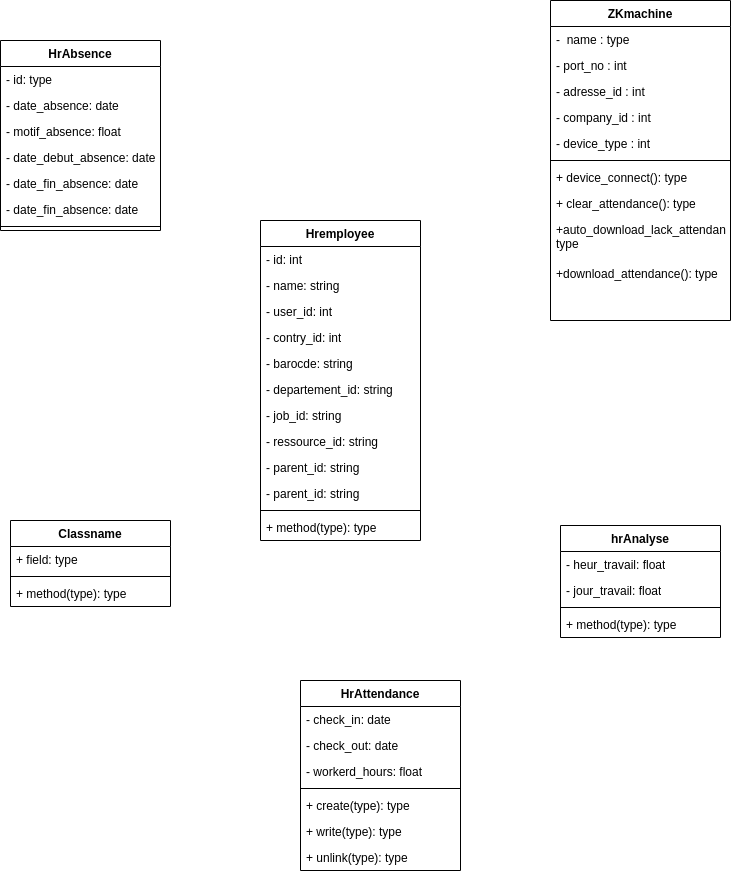

The diagram above was exported from draw.io. Its source (the exported page's mxGraphModel, read from the mxfile embedded in the PNG):
<mxGraphModel dx="1114" dy="629" grid="1" gridSize="10" guides="1" tooltips="1" connect="1" arrows="1" fold="1" page="1" pageScale="1" pageWidth="827" pageHeight="1169" math="0" shadow="0">
  <root>
    <mxCell id="0" />
    <mxCell id="1" parent="0" />
    <mxCell id="gh2eNmlR7F0Eqz0cYjEm-4" value="HrAbsence" style="swimlane;fontStyle=1;align=center;verticalAlign=top;childLayout=stackLayout;horizontal=1;startSize=26;horizontalStack=0;resizeParent=1;resizeParentMax=0;resizeLast=0;collapsible=1;marginBottom=0;whiteSpace=wrap;html=1;" vertex="1" parent="1">
      <mxGeometry x="30" y="100" width="160" height="190" as="geometry" />
    </mxCell>
    <mxCell id="gh2eNmlR7F0Eqz0cYjEm-5" value="- id: type" style="text;strokeColor=none;fillColor=none;align=left;verticalAlign=top;spacingLeft=4;spacingRight=4;overflow=hidden;rotatable=0;points=[[0,0.5],[1,0.5]];portConstraint=eastwest;whiteSpace=wrap;html=1;" vertex="1" parent="gh2eNmlR7F0Eqz0cYjEm-4">
      <mxGeometry y="26" width="160" height="26" as="geometry" />
    </mxCell>
    <mxCell id="gh2eNmlR7F0Eqz0cYjEm-9" value="- date_absence: date" style="text;strokeColor=none;fillColor=none;align=left;verticalAlign=top;spacingLeft=4;spacingRight=4;overflow=hidden;rotatable=0;points=[[0,0.5],[1,0.5]];portConstraint=eastwest;whiteSpace=wrap;html=1;" vertex="1" parent="gh2eNmlR7F0Eqz0cYjEm-4">
      <mxGeometry y="52" width="160" height="26" as="geometry" />
    </mxCell>
    <mxCell id="gh2eNmlR7F0Eqz0cYjEm-10" value="- motif_absence: float" style="text;strokeColor=none;fillColor=none;align=left;verticalAlign=top;spacingLeft=4;spacingRight=4;overflow=hidden;rotatable=0;points=[[0,0.5],[1,0.5]];portConstraint=eastwest;whiteSpace=wrap;html=1;" vertex="1" parent="gh2eNmlR7F0Eqz0cYjEm-4">
      <mxGeometry y="78" width="160" height="26" as="geometry" />
    </mxCell>
    <mxCell id="gh2eNmlR7F0Eqz0cYjEm-30" value="- date_debut_absence: date" style="text;strokeColor=none;fillColor=none;align=left;verticalAlign=top;spacingLeft=4;spacingRight=4;overflow=hidden;rotatable=0;points=[[0,0.5],[1,0.5]];portConstraint=eastwest;whiteSpace=wrap;html=1;" vertex="1" parent="gh2eNmlR7F0Eqz0cYjEm-4">
      <mxGeometry y="104" width="160" height="26" as="geometry" />
    </mxCell>
    <mxCell id="gh2eNmlR7F0Eqz0cYjEm-31" value="- date_fin_absence: date" style="text;strokeColor=none;fillColor=none;align=left;verticalAlign=top;spacingLeft=4;spacingRight=4;overflow=hidden;rotatable=0;points=[[0,0.5],[1,0.5]];portConstraint=eastwest;whiteSpace=wrap;html=1;" vertex="1" parent="gh2eNmlR7F0Eqz0cYjEm-4">
      <mxGeometry y="130" width="160" height="26" as="geometry" />
    </mxCell>
    <mxCell id="gh2eNmlR7F0Eqz0cYjEm-32" value="- date_fin_absence: date" style="text;strokeColor=none;fillColor=none;align=left;verticalAlign=top;spacingLeft=4;spacingRight=4;overflow=hidden;rotatable=0;points=[[0,0.5],[1,0.5]];portConstraint=eastwest;whiteSpace=wrap;html=1;" vertex="1" parent="gh2eNmlR7F0Eqz0cYjEm-4">
      <mxGeometry y="156" width="160" height="26" as="geometry" />
    </mxCell>
    <mxCell id="gh2eNmlR7F0Eqz0cYjEm-6" value="" style="line;strokeWidth=1;fillColor=none;align=left;verticalAlign=middle;spacingTop=-1;spacingLeft=3;spacingRight=3;rotatable=0;labelPosition=right;points=[];portConstraint=eastwest;strokeColor=inherit;" vertex="1" parent="gh2eNmlR7F0Eqz0cYjEm-4">
      <mxGeometry y="182" width="160" height="8" as="geometry" />
    </mxCell>
    <mxCell id="gh2eNmlR7F0Eqz0cYjEm-11" value="ZKmachine" style="swimlane;fontStyle=1;align=center;verticalAlign=top;childLayout=stackLayout;horizontal=1;startSize=26;horizontalStack=0;resizeParent=1;resizeParentMax=0;resizeLast=0;collapsible=1;marginBottom=0;whiteSpace=wrap;html=1;" vertex="1" parent="1">
      <mxGeometry x="580" y="60" width="180" height="320" as="geometry" />
    </mxCell>
    <mxCell id="gh2eNmlR7F0Eqz0cYjEm-12" value="-&amp;nbsp; name : type&amp;nbsp;" style="text;strokeColor=none;fillColor=none;align=left;verticalAlign=top;spacingLeft=4;spacingRight=4;overflow=hidden;rotatable=0;points=[[0,0.5],[1,0.5]];portConstraint=eastwest;whiteSpace=wrap;html=1;" vertex="1" parent="gh2eNmlR7F0Eqz0cYjEm-11">
      <mxGeometry y="26" width="180" height="26" as="geometry" />
    </mxCell>
    <mxCell id="gh2eNmlR7F0Eqz0cYjEm-23" value="- port_no : int" style="text;strokeColor=none;fillColor=none;align=left;verticalAlign=top;spacingLeft=4;spacingRight=4;overflow=hidden;rotatable=0;points=[[0,0.5],[1,0.5]];portConstraint=eastwest;whiteSpace=wrap;html=1;" vertex="1" parent="gh2eNmlR7F0Eqz0cYjEm-11">
      <mxGeometry y="52" width="180" height="26" as="geometry" />
    </mxCell>
    <mxCell id="gh2eNmlR7F0Eqz0cYjEm-24" value="- adresse_id : int" style="text;strokeColor=none;fillColor=none;align=left;verticalAlign=top;spacingLeft=4;spacingRight=4;overflow=hidden;rotatable=0;points=[[0,0.5],[1,0.5]];portConstraint=eastwest;whiteSpace=wrap;html=1;" vertex="1" parent="gh2eNmlR7F0Eqz0cYjEm-11">
      <mxGeometry y="78" width="180" height="26" as="geometry" />
    </mxCell>
    <mxCell id="gh2eNmlR7F0Eqz0cYjEm-25" value="- company_id : int" style="text;strokeColor=none;fillColor=none;align=left;verticalAlign=top;spacingLeft=4;spacingRight=4;overflow=hidden;rotatable=0;points=[[0,0.5],[1,0.5]];portConstraint=eastwest;whiteSpace=wrap;html=1;" vertex="1" parent="gh2eNmlR7F0Eqz0cYjEm-11">
      <mxGeometry y="104" width="180" height="26" as="geometry" />
    </mxCell>
    <mxCell id="gh2eNmlR7F0Eqz0cYjEm-26" value="- device_type : int" style="text;strokeColor=none;fillColor=none;align=left;verticalAlign=top;spacingLeft=4;spacingRight=4;overflow=hidden;rotatable=0;points=[[0,0.5],[1,0.5]];portConstraint=eastwest;whiteSpace=wrap;html=1;" vertex="1" parent="gh2eNmlR7F0Eqz0cYjEm-11">
      <mxGeometry y="130" width="180" height="26" as="geometry" />
    </mxCell>
    <mxCell id="gh2eNmlR7F0Eqz0cYjEm-13" value="" style="line;strokeWidth=1;fillColor=none;align=left;verticalAlign=middle;spacingTop=-1;spacingLeft=3;spacingRight=3;rotatable=0;labelPosition=right;points=[];portConstraint=eastwest;strokeColor=inherit;" vertex="1" parent="gh2eNmlR7F0Eqz0cYjEm-11">
      <mxGeometry y="156" width="180" height="8" as="geometry" />
    </mxCell>
    <mxCell id="gh2eNmlR7F0Eqz0cYjEm-14" value="+ device_connect(): type" style="text;strokeColor=none;fillColor=none;align=left;verticalAlign=top;spacingLeft=4;spacingRight=4;overflow=hidden;rotatable=0;points=[[0,0.5],[1,0.5]];portConstraint=eastwest;whiteSpace=wrap;html=1;" vertex="1" parent="gh2eNmlR7F0Eqz0cYjEm-11">
      <mxGeometry y="164" width="180" height="26" as="geometry" />
    </mxCell>
    <mxCell id="gh2eNmlR7F0Eqz0cYjEm-27" value="+ clear_attendance(): type" style="text;strokeColor=none;fillColor=none;align=left;verticalAlign=top;spacingLeft=4;spacingRight=4;overflow=hidden;rotatable=0;points=[[0,0.5],[1,0.5]];portConstraint=eastwest;whiteSpace=wrap;html=1;" vertex="1" parent="gh2eNmlR7F0Eqz0cYjEm-11">
      <mxGeometry y="190" width="180" height="26" as="geometry" />
    </mxCell>
    <mxCell id="gh2eNmlR7F0Eqz0cYjEm-28" value="+auto_download_lack_attendance&lt;span style=&quot;background-color: initial;&quot;&gt;(): type&lt;/span&gt;" style="text;strokeColor=none;fillColor=none;align=left;verticalAlign=top;spacingLeft=4;spacingRight=4;overflow=hidden;rotatable=0;points=[[0,0.5],[1,0.5]];portConstraint=eastwest;whiteSpace=wrap;html=1;" vertex="1" parent="gh2eNmlR7F0Eqz0cYjEm-11">
      <mxGeometry y="216" width="180" height="44" as="geometry" />
    </mxCell>
    <mxCell id="gh2eNmlR7F0Eqz0cYjEm-29" value="+download_attendance&lt;span style=&quot;background-color: initial;&quot;&gt;(): type&lt;/span&gt;" style="text;strokeColor=none;fillColor=none;align=left;verticalAlign=top;spacingLeft=4;spacingRight=4;overflow=hidden;rotatable=0;points=[[0,0.5],[1,0.5]];portConstraint=eastwest;whiteSpace=wrap;html=1;" vertex="1" parent="gh2eNmlR7F0Eqz0cYjEm-11">
      <mxGeometry y="260" width="180" height="60" as="geometry" />
    </mxCell>
    <mxCell id="gh2eNmlR7F0Eqz0cYjEm-15" value="Classname" style="swimlane;fontStyle=1;align=center;verticalAlign=top;childLayout=stackLayout;horizontal=1;startSize=26;horizontalStack=0;resizeParent=1;resizeParentMax=0;resizeLast=0;collapsible=1;marginBottom=0;whiteSpace=wrap;html=1;" vertex="1" parent="1">
      <mxGeometry x="40" y="580" width="160" height="86" as="geometry" />
    </mxCell>
    <mxCell id="gh2eNmlR7F0Eqz0cYjEm-16" value="+ field: type" style="text;strokeColor=none;fillColor=none;align=left;verticalAlign=top;spacingLeft=4;spacingRight=4;overflow=hidden;rotatable=0;points=[[0,0.5],[1,0.5]];portConstraint=eastwest;whiteSpace=wrap;html=1;" vertex="1" parent="gh2eNmlR7F0Eqz0cYjEm-15">
      <mxGeometry y="26" width="160" height="26" as="geometry" />
    </mxCell>
    <mxCell id="gh2eNmlR7F0Eqz0cYjEm-17" value="" style="line;strokeWidth=1;fillColor=none;align=left;verticalAlign=middle;spacingTop=-1;spacingLeft=3;spacingRight=3;rotatable=0;labelPosition=right;points=[];portConstraint=eastwest;strokeColor=inherit;" vertex="1" parent="gh2eNmlR7F0Eqz0cYjEm-15">
      <mxGeometry y="52" width="160" height="8" as="geometry" />
    </mxCell>
    <mxCell id="gh2eNmlR7F0Eqz0cYjEm-18" value="+ method(type): type" style="text;strokeColor=none;fillColor=none;align=left;verticalAlign=top;spacingLeft=4;spacingRight=4;overflow=hidden;rotatable=0;points=[[0,0.5],[1,0.5]];portConstraint=eastwest;whiteSpace=wrap;html=1;" vertex="1" parent="gh2eNmlR7F0Eqz0cYjEm-15">
      <mxGeometry y="60" width="160" height="26" as="geometry" />
    </mxCell>
    <mxCell id="gh2eNmlR7F0Eqz0cYjEm-19" value="hrAnalyse" style="swimlane;fontStyle=1;align=center;verticalAlign=top;childLayout=stackLayout;horizontal=1;startSize=26;horizontalStack=0;resizeParent=1;resizeParentMax=0;resizeLast=0;collapsible=1;marginBottom=0;whiteSpace=wrap;html=1;" vertex="1" parent="1">
      <mxGeometry x="590" y="585" width="160" height="112" as="geometry" />
    </mxCell>
    <mxCell id="gh2eNmlR7F0Eqz0cYjEm-20" value="- heur_travail: float" style="text;strokeColor=none;fillColor=none;align=left;verticalAlign=top;spacingLeft=4;spacingRight=4;overflow=hidden;rotatable=0;points=[[0,0.5],[1,0.5]];portConstraint=eastwest;whiteSpace=wrap;html=1;" vertex="1" parent="gh2eNmlR7F0Eqz0cYjEm-19">
      <mxGeometry y="26" width="160" height="26" as="geometry" />
    </mxCell>
    <mxCell id="gh2eNmlR7F0Eqz0cYjEm-33" value="- jour_travail: float" style="text;strokeColor=none;fillColor=none;align=left;verticalAlign=top;spacingLeft=4;spacingRight=4;overflow=hidden;rotatable=0;points=[[0,0.5],[1,0.5]];portConstraint=eastwest;whiteSpace=wrap;html=1;" vertex="1" parent="gh2eNmlR7F0Eqz0cYjEm-19">
      <mxGeometry y="52" width="160" height="26" as="geometry" />
    </mxCell>
    <mxCell id="gh2eNmlR7F0Eqz0cYjEm-21" value="" style="line;strokeWidth=1;fillColor=none;align=left;verticalAlign=middle;spacingTop=-1;spacingLeft=3;spacingRight=3;rotatable=0;labelPosition=right;points=[];portConstraint=eastwest;strokeColor=inherit;" vertex="1" parent="gh2eNmlR7F0Eqz0cYjEm-19">
      <mxGeometry y="78" width="160" height="8" as="geometry" />
    </mxCell>
    <mxCell id="gh2eNmlR7F0Eqz0cYjEm-22" value="+ method(type): type" style="text;strokeColor=none;fillColor=none;align=left;verticalAlign=top;spacingLeft=4;spacingRight=4;overflow=hidden;rotatable=0;points=[[0,0.5],[1,0.5]];portConstraint=eastwest;whiteSpace=wrap;html=1;" vertex="1" parent="gh2eNmlR7F0Eqz0cYjEm-19">
      <mxGeometry y="86" width="160" height="26" as="geometry" />
    </mxCell>
    <mxCell id="gh2eNmlR7F0Eqz0cYjEm-35" value="Hremployee" style="swimlane;fontStyle=1;align=center;verticalAlign=top;childLayout=stackLayout;horizontal=1;startSize=26;horizontalStack=0;resizeParent=1;resizeParentMax=0;resizeLast=0;collapsible=1;marginBottom=0;whiteSpace=wrap;html=1;" vertex="1" parent="1">
      <mxGeometry x="290" y="280" width="160" height="320" as="geometry" />
    </mxCell>
    <mxCell id="gh2eNmlR7F0Eqz0cYjEm-36" value="- id: int" style="text;strokeColor=none;fillColor=none;align=left;verticalAlign=top;spacingLeft=4;spacingRight=4;overflow=hidden;rotatable=0;points=[[0,0.5],[1,0.5]];portConstraint=eastwest;whiteSpace=wrap;html=1;" vertex="1" parent="gh2eNmlR7F0Eqz0cYjEm-35">
      <mxGeometry y="26" width="160" height="26" as="geometry" />
    </mxCell>
    <mxCell id="gh2eNmlR7F0Eqz0cYjEm-43" value="- name: string" style="text;strokeColor=none;fillColor=none;align=left;verticalAlign=top;spacingLeft=4;spacingRight=4;overflow=hidden;rotatable=0;points=[[0,0.5],[1,0.5]];portConstraint=eastwest;whiteSpace=wrap;html=1;" vertex="1" parent="gh2eNmlR7F0Eqz0cYjEm-35">
      <mxGeometry y="52" width="160" height="26" as="geometry" />
    </mxCell>
    <mxCell id="gh2eNmlR7F0Eqz0cYjEm-39" value="- user_id: int" style="text;strokeColor=none;fillColor=none;align=left;verticalAlign=top;spacingLeft=4;spacingRight=4;overflow=hidden;rotatable=0;points=[[0,0.5],[1,0.5]];portConstraint=eastwest;whiteSpace=wrap;html=1;" vertex="1" parent="gh2eNmlR7F0Eqz0cYjEm-35">
      <mxGeometry y="78" width="160" height="26" as="geometry" />
    </mxCell>
    <mxCell id="gh2eNmlR7F0Eqz0cYjEm-40" value="- contry_id: int" style="text;strokeColor=none;fillColor=none;align=left;verticalAlign=top;spacingLeft=4;spacingRight=4;overflow=hidden;rotatable=0;points=[[0,0.5],[1,0.5]];portConstraint=eastwest;whiteSpace=wrap;html=1;" vertex="1" parent="gh2eNmlR7F0Eqz0cYjEm-35">
      <mxGeometry y="104" width="160" height="26" as="geometry" />
    </mxCell>
    <mxCell id="gh2eNmlR7F0Eqz0cYjEm-41" value="- barocde: string" style="text;strokeColor=none;fillColor=none;align=left;verticalAlign=top;spacingLeft=4;spacingRight=4;overflow=hidden;rotatable=0;points=[[0,0.5],[1,0.5]];portConstraint=eastwest;whiteSpace=wrap;html=1;" vertex="1" parent="gh2eNmlR7F0Eqz0cYjEm-35">
      <mxGeometry y="130" width="160" height="26" as="geometry" />
    </mxCell>
    <mxCell id="gh2eNmlR7F0Eqz0cYjEm-44" value="- departement_id: string" style="text;strokeColor=none;fillColor=none;align=left;verticalAlign=top;spacingLeft=4;spacingRight=4;overflow=hidden;rotatable=0;points=[[0,0.5],[1,0.5]];portConstraint=eastwest;whiteSpace=wrap;html=1;" vertex="1" parent="gh2eNmlR7F0Eqz0cYjEm-35">
      <mxGeometry y="156" width="160" height="26" as="geometry" />
    </mxCell>
    <mxCell id="gh2eNmlR7F0Eqz0cYjEm-45" value="- job_id: string" style="text;strokeColor=none;fillColor=none;align=left;verticalAlign=top;spacingLeft=4;spacingRight=4;overflow=hidden;rotatable=0;points=[[0,0.5],[1,0.5]];portConstraint=eastwest;whiteSpace=wrap;html=1;" vertex="1" parent="gh2eNmlR7F0Eqz0cYjEm-35">
      <mxGeometry y="182" width="160" height="26" as="geometry" />
    </mxCell>
    <mxCell id="gh2eNmlR7F0Eqz0cYjEm-46" value="- ressource_id: string" style="text;strokeColor=none;fillColor=none;align=left;verticalAlign=top;spacingLeft=4;spacingRight=4;overflow=hidden;rotatable=0;points=[[0,0.5],[1,0.5]];portConstraint=eastwest;whiteSpace=wrap;html=1;" vertex="1" parent="gh2eNmlR7F0Eqz0cYjEm-35">
      <mxGeometry y="208" width="160" height="26" as="geometry" />
    </mxCell>
    <mxCell id="gh2eNmlR7F0Eqz0cYjEm-47" value="- parent_id: string" style="text;strokeColor=none;fillColor=none;align=left;verticalAlign=top;spacingLeft=4;spacingRight=4;overflow=hidden;rotatable=0;points=[[0,0.5],[1,0.5]];portConstraint=eastwest;whiteSpace=wrap;html=1;" vertex="1" parent="gh2eNmlR7F0Eqz0cYjEm-35">
      <mxGeometry y="234" width="160" height="26" as="geometry" />
    </mxCell>
    <mxCell id="gh2eNmlR7F0Eqz0cYjEm-48" value="- parent_id: string" style="text;strokeColor=none;fillColor=none;align=left;verticalAlign=top;spacingLeft=4;spacingRight=4;overflow=hidden;rotatable=0;points=[[0,0.5],[1,0.5]];portConstraint=eastwest;whiteSpace=wrap;html=1;" vertex="1" parent="gh2eNmlR7F0Eqz0cYjEm-35">
      <mxGeometry y="260" width="160" height="26" as="geometry" />
    </mxCell>
    <mxCell id="gh2eNmlR7F0Eqz0cYjEm-37" value="" style="line;strokeWidth=1;fillColor=none;align=left;verticalAlign=middle;spacingTop=-1;spacingLeft=3;spacingRight=3;rotatable=0;labelPosition=right;points=[];portConstraint=eastwest;strokeColor=inherit;" vertex="1" parent="gh2eNmlR7F0Eqz0cYjEm-35">
      <mxGeometry y="286" width="160" height="8" as="geometry" />
    </mxCell>
    <mxCell id="gh2eNmlR7F0Eqz0cYjEm-38" value="+ method(type): type" style="text;strokeColor=none;fillColor=none;align=left;verticalAlign=top;spacingLeft=4;spacingRight=4;overflow=hidden;rotatable=0;points=[[0,0.5],[1,0.5]];portConstraint=eastwest;whiteSpace=wrap;html=1;" vertex="1" parent="gh2eNmlR7F0Eqz0cYjEm-35">
      <mxGeometry y="294" width="160" height="26" as="geometry" />
    </mxCell>
    <mxCell id="gh2eNmlR7F0Eqz0cYjEm-49" value="HrAttendance" style="swimlane;fontStyle=1;align=center;verticalAlign=top;childLayout=stackLayout;horizontal=1;startSize=26;horizontalStack=0;resizeParent=1;resizeParentMax=0;resizeLast=0;collapsible=1;marginBottom=0;whiteSpace=wrap;html=1;" vertex="1" parent="1">
      <mxGeometry x="330" y="740" width="160" height="190" as="geometry" />
    </mxCell>
    <mxCell id="gh2eNmlR7F0Eqz0cYjEm-50" value="- check_in: date" style="text;strokeColor=none;fillColor=none;align=left;verticalAlign=top;spacingLeft=4;spacingRight=4;overflow=hidden;rotatable=0;points=[[0,0.5],[1,0.5]];portConstraint=eastwest;whiteSpace=wrap;html=1;" vertex="1" parent="gh2eNmlR7F0Eqz0cYjEm-49">
      <mxGeometry y="26" width="160" height="26" as="geometry" />
    </mxCell>
    <mxCell id="gh2eNmlR7F0Eqz0cYjEm-53" value="- check_out: date" style="text;strokeColor=none;fillColor=none;align=left;verticalAlign=top;spacingLeft=4;spacingRight=4;overflow=hidden;rotatable=0;points=[[0,0.5],[1,0.5]];portConstraint=eastwest;whiteSpace=wrap;html=1;" vertex="1" parent="gh2eNmlR7F0Eqz0cYjEm-49">
      <mxGeometry y="52" width="160" height="26" as="geometry" />
    </mxCell>
    <mxCell id="gh2eNmlR7F0Eqz0cYjEm-54" value="- workerd_hours: float" style="text;strokeColor=none;fillColor=none;align=left;verticalAlign=top;spacingLeft=4;spacingRight=4;overflow=hidden;rotatable=0;points=[[0,0.5],[1,0.5]];portConstraint=eastwest;whiteSpace=wrap;html=1;" vertex="1" parent="gh2eNmlR7F0Eqz0cYjEm-49">
      <mxGeometry y="78" width="160" height="26" as="geometry" />
    </mxCell>
    <mxCell id="gh2eNmlR7F0Eqz0cYjEm-51" value="" style="line;strokeWidth=1;fillColor=none;align=left;verticalAlign=middle;spacingTop=-1;spacingLeft=3;spacingRight=3;rotatable=0;labelPosition=right;points=[];portConstraint=eastwest;strokeColor=inherit;" vertex="1" parent="gh2eNmlR7F0Eqz0cYjEm-49">
      <mxGeometry y="104" width="160" height="8" as="geometry" />
    </mxCell>
    <mxCell id="gh2eNmlR7F0Eqz0cYjEm-52" value="+ create(type): type" style="text;strokeColor=none;fillColor=none;align=left;verticalAlign=top;spacingLeft=4;spacingRight=4;overflow=hidden;rotatable=0;points=[[0,0.5],[1,0.5]];portConstraint=eastwest;whiteSpace=wrap;html=1;" vertex="1" parent="gh2eNmlR7F0Eqz0cYjEm-49">
      <mxGeometry y="112" width="160" height="26" as="geometry" />
    </mxCell>
    <mxCell id="gh2eNmlR7F0Eqz0cYjEm-55" value="+ write(type): type" style="text;strokeColor=none;fillColor=none;align=left;verticalAlign=top;spacingLeft=4;spacingRight=4;overflow=hidden;rotatable=0;points=[[0,0.5],[1,0.5]];portConstraint=eastwest;whiteSpace=wrap;html=1;" vertex="1" parent="gh2eNmlR7F0Eqz0cYjEm-49">
      <mxGeometry y="138" width="160" height="26" as="geometry" />
    </mxCell>
    <mxCell id="gh2eNmlR7F0Eqz0cYjEm-56" value="+ unlink(type): type" style="text;strokeColor=none;fillColor=none;align=left;verticalAlign=top;spacingLeft=4;spacingRight=4;overflow=hidden;rotatable=0;points=[[0,0.5],[1,0.5]];portConstraint=eastwest;whiteSpace=wrap;html=1;" vertex="1" parent="gh2eNmlR7F0Eqz0cYjEm-49">
      <mxGeometry y="164" width="160" height="26" as="geometry" />
    </mxCell>
  </root>
</mxGraphModel>